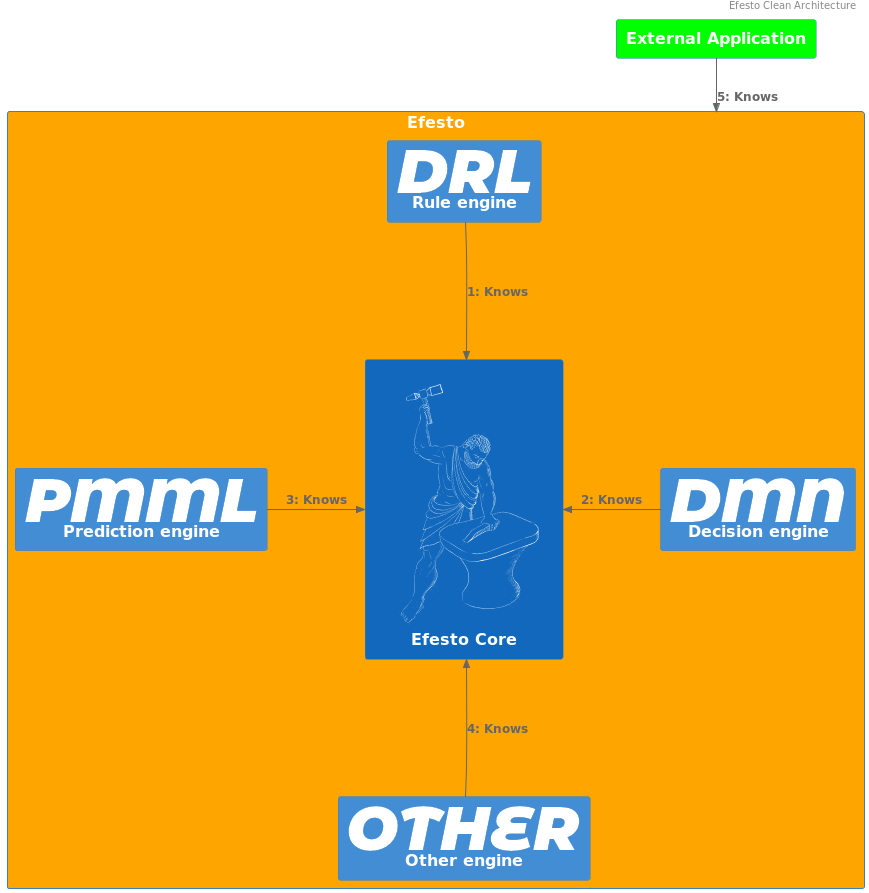

The diagram above was rendered by PlantUML. Its source (embedded in the PNG):
@startuml efestocleanarchitecture
header Efesto Clean Architecture
' Overall C4-PlantUML binding
!include https://raw.githubusercontent.com/plantuml-stdlib/C4-PlantUML/master/C4_Container.puml
' Additional C4 macros, like RelIndex
!include https://raw.githubusercontent.com/plantuml-stdlib/C4-PlantUML/master/C4_Dynamic.puml
!include <tupadr3/devicons2/chrome>
!include <tupadr3/devicons2/java>
!include <tupadr3/devicons2/postgresql>
!include <tupadr3/devicons2/nginx_original>
!include <tupadr3/devicons2/react_original>
!include <tupadr3/devicons2/android>
!include <tupadr3/devicons2/groovy>
!include <tupadr3/material/queue>
!include <tupadr3/material/mail>
!include <tupadr3/devicons2/dot_net_wordmark>
!include <tupadr3/devicons2/oracle_original>
!include <tupadr3/font-awesome-5/user>
!include <office/Concepts/web_services>
!include puml_images/Images.puml

HIDE_STEREOTYPE()
SHOW_PERSON_PORTRAIT()

System(EfestoFramework, "Efesto", $tags="efesto_framework_style") {
    !include puml_images/Images.puml
    AddElementTag("efesto_framework_style", $bgColor="orange")
    System(EfestoCore,"Efesto Core", $sprite="efesto")
    Container(RuleEngine,"Rule engine","",$sprite="drl")
    Container(DecisionEngine,"Decision engine","",$sprite="dmn")
    Container(PredictionEngine,"Prediction engine","",$sprite="pmml")
    Container(OtherEngine,"Other engine","",$sprite="other")
    Lay_D(RuleEngine,EfestoCore)
    Lay_L(DecisionEngine,EfestoCore)
    Lay_R(PredictionEngine,EfestoCore)
    Lay_U(OtherEngine,EfestoCore)
    Rel_D(RuleEngine,EfestoCore,"Knows","")
    Rel_L(DecisionEngine,EfestoCore,"Knows","")
    Rel_R(PredictionEngine,EfestoCore,"Knows","")
    Rel_U(OtherEngine,EfestoCore,"Knows","")
}

AddElementTag("efesto_application_style", $bgColor="lime")
System(EfestoApplication, "External Application", $tags="efesto_application_style") {
}

Lay_D(EfestoApplication,EfestoFramework)
Rel_D(EfestoApplication,EfestoFramework,"Knows","")




@enduml